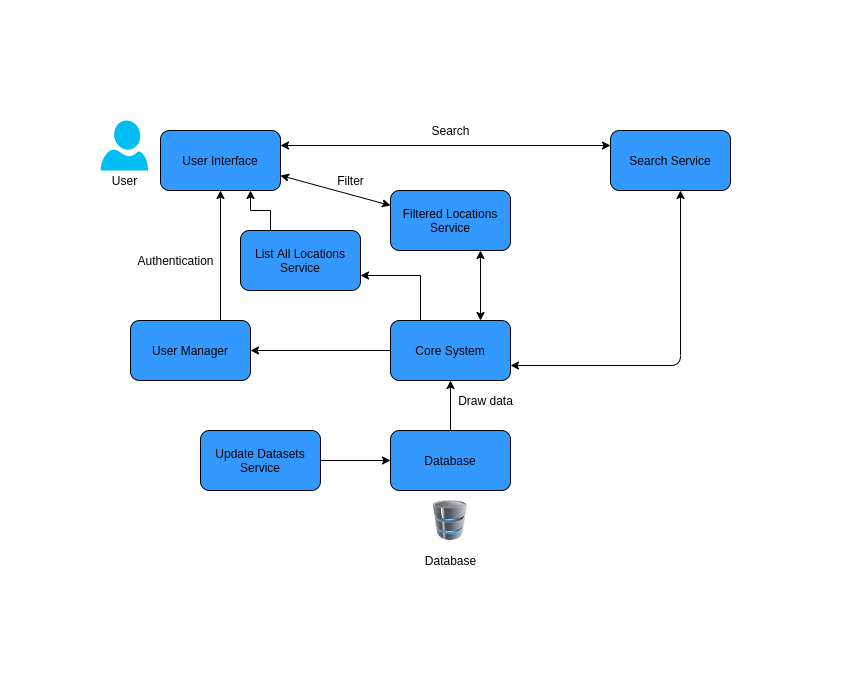

The diagram above was exported from draw.io. Its source (the exported page's mxGraphModel, read from the mxfile embedded in the PNG):
<mxGraphModel dx="868" dy="490" grid="1" gridSize="10" guides="1" tooltips="1" connect="1" arrows="1" fold="1" page="1" pageScale="1" pageWidth="850" pageHeight="700" math="0" shadow="0">
  <root>
    <mxCell id="0" />
    <mxCell id="1" parent="0" />
    <mxCell id="-M7ApznDfF8dB7Vfk_MY-13" style="edgeStyle=orthogonalEdgeStyle;rounded=0;orthogonalLoop=1;jettySize=auto;html=1;entryX=0.5;entryY=1;entryDx=0;entryDy=0;" parent="1" source="-M7ApznDfF8dB7Vfk_MY-2" target="-M7ApznDfF8dB7Vfk_MY-5" edge="1">
      <mxGeometry relative="1" as="geometry" />
    </mxCell>
    <mxCell id="-M7ApznDfF8dB7Vfk_MY-2" value="Database" style="rounded=1;whiteSpace=wrap;html=1;fillColor=#3399FF;" parent="1" vertex="1">
      <mxGeometry x="390" y="430" width="120" height="60" as="geometry" />
    </mxCell>
    <mxCell id="-M7ApznDfF8dB7Vfk_MY-3" value="User Interface" style="rounded=1;whiteSpace=wrap;html=1;strokeColor=#000000;fillColor=#3399FF;" parent="1" vertex="1">
      <mxGeometry x="160" y="130" width="120" height="60" as="geometry" />
    </mxCell>
    <mxCell id="-M7ApznDfF8dB7Vfk_MY-4" value="Search Service" style="rounded=1;whiteSpace=wrap;html=1;strokeColor=#000000;fillColor=#3399FF;" parent="1" vertex="1">
      <mxGeometry x="610" y="130" width="120" height="60" as="geometry" />
    </mxCell>
    <mxCell id="-M7ApznDfF8dB7Vfk_MY-45" style="edgeStyle=orthogonalEdgeStyle;rounded=0;orthogonalLoop=1;jettySize=auto;html=1;" parent="1" source="-M7ApznDfF8dB7Vfk_MY-5" target="-M7ApznDfF8dB7Vfk_MY-42" edge="1">
      <mxGeometry relative="1" as="geometry" />
    </mxCell>
    <mxCell id="-M7ApznDfF8dB7Vfk_MY-46" style="edgeStyle=orthogonalEdgeStyle;rounded=0;orthogonalLoop=1;jettySize=auto;html=1;exitX=0.25;exitY=0;exitDx=0;exitDy=0;entryX=1;entryY=0.75;entryDx=0;entryDy=0;" parent="1" source="-M7ApznDfF8dB7Vfk_MY-5" target="-M7ApznDfF8dB7Vfk_MY-41" edge="1">
      <mxGeometry relative="1" as="geometry">
        <mxPoint x="420.3103448275863" y="270" as="targetPoint" />
      </mxGeometry>
    </mxCell>
    <mxCell id="-M7ApznDfF8dB7Vfk_MY-5" value="Core System" style="rounded=1;whiteSpace=wrap;html=1;strokeColor=#000000;fillColor=#3399FF;" parent="1" vertex="1">
      <mxGeometry x="390" y="320" width="120" height="60" as="geometry" />
    </mxCell>
    <mxCell id="-M7ApznDfF8dB7Vfk_MY-40" style="edgeStyle=orthogonalEdgeStyle;rounded=0;orthogonalLoop=1;jettySize=auto;html=1;entryX=0.75;entryY=1;entryDx=0;entryDy=0;" parent="1" target="-M7ApznDfF8dB7Vfk_MY-3" edge="1">
      <mxGeometry relative="1" as="geometry">
        <mxPoint x="270" y="230" as="sourcePoint" />
        <Array as="points">
          <mxPoint x="270" y="210" />
          <mxPoint x="250" y="210" />
        </Array>
      </mxGeometry>
    </mxCell>
    <mxCell id="-M7ApznDfF8dB7Vfk_MY-8" value="" style="verticalLabelPosition=bottom;html=1;verticalAlign=top;align=center;strokeColor=none;fillColor=#00BEF2;shape=mxgraph.azure.user;" parent="1" vertex="1">
      <mxGeometry x="100" y="120" width="47.5" height="50" as="geometry" />
    </mxCell>
    <mxCell id="-M7ApznDfF8dB7Vfk_MY-9" value="User&lt;br&gt;" style="text;html=1;align=center;verticalAlign=middle;resizable=0;points=[];autosize=1;" parent="1" vertex="1">
      <mxGeometry x="103.75" y="170" width="40" height="20" as="geometry" />
    </mxCell>
    <mxCell id="-M7ApznDfF8dB7Vfk_MY-10" value="" style="image;html=1;image=img/lib/clip_art/computers/Database_128x128.png;strokeColor=#000000;fillColor=#3399FF;" parent="1" vertex="1">
      <mxGeometry x="425" y="500" width="50" height="40" as="geometry" />
    </mxCell>
    <mxCell id="-M7ApznDfF8dB7Vfk_MY-17" value="" style="endArrow=classic;startArrow=classic;html=1;exitX=1;exitY=0.25;exitDx=0;exitDy=0;entryX=0;entryY=0.25;entryDx=0;entryDy=0;" parent="1" source="-M7ApznDfF8dB7Vfk_MY-3" target="-M7ApznDfF8dB7Vfk_MY-4" edge="1">
      <mxGeometry width="50" height="50" relative="1" as="geometry">
        <mxPoint x="280" y="210" as="sourcePoint" />
        <mxPoint x="420" y="190" as="targetPoint" />
      </mxGeometry>
    </mxCell>
    <mxCell id="-M7ApznDfF8dB7Vfk_MY-19" style="edgeStyle=orthogonalEdgeStyle;rounded=0;orthogonalLoop=1;jettySize=auto;html=1;entryX=0;entryY=0.5;entryDx=0;entryDy=0;" parent="1" source="-M7ApznDfF8dB7Vfk_MY-18" target="-M7ApznDfF8dB7Vfk_MY-2" edge="1">
      <mxGeometry relative="1" as="geometry" />
    </mxCell>
    <mxCell id="-M7ApznDfF8dB7Vfk_MY-18" value="Update Datasets Service" style="rounded=1;whiteSpace=wrap;html=1;strokeColor=#000000;fillColor=#3399FF;" parent="1" vertex="1">
      <mxGeometry x="200" y="430" width="120" height="60" as="geometry" />
    </mxCell>
    <mxCell id="-M7ApznDfF8dB7Vfk_MY-21" value="Filtered Locations Service" style="rounded=1;whiteSpace=wrap;html=1;strokeColor=#000000;fillColor=#3399FF;" parent="1" vertex="1">
      <mxGeometry x="390" y="190" width="120" height="60" as="geometry" />
    </mxCell>
    <mxCell id="-M7ApznDfF8dB7Vfk_MY-22" value="" style="endArrow=classic;startArrow=classic;html=1;exitX=1;exitY=0.75;exitDx=0;exitDy=0;" parent="1" source="-M7ApznDfF8dB7Vfk_MY-5" edge="1">
      <mxGeometry width="50" height="50" relative="1" as="geometry">
        <mxPoint x="680" y="380" as="sourcePoint" />
        <mxPoint x="680" y="190" as="targetPoint" />
        <Array as="points">
          <mxPoint x="680" y="365" />
        </Array>
      </mxGeometry>
    </mxCell>
    <mxCell id="-M7ApznDfF8dB7Vfk_MY-35" value="" style="endArrow=classic;startArrow=classic;html=1;entryX=0.75;entryY=1;entryDx=0;entryDy=0;exitX=0.75;exitY=0;exitDx=0;exitDy=0;" parent="1" source="-M7ApznDfF8dB7Vfk_MY-5" target="-M7ApznDfF8dB7Vfk_MY-21" edge="1">
      <mxGeometry width="50" height="50" relative="1" as="geometry">
        <mxPoint x="460" y="300" as="sourcePoint" />
        <mxPoint x="510" y="250" as="targetPoint" />
      </mxGeometry>
    </mxCell>
    <mxCell id="-M7ApznDfF8dB7Vfk_MY-36" value="" style="endArrow=classic;startArrow=classic;html=1;exitX=1;exitY=0.75;exitDx=0;exitDy=0;entryX=0;entryY=0.25;entryDx=0;entryDy=0;" parent="1" source="-M7ApznDfF8dB7Vfk_MY-3" target="-M7ApznDfF8dB7Vfk_MY-21" edge="1">
      <mxGeometry width="50" height="50" relative="1" as="geometry">
        <mxPoint x="280" y="210" as="sourcePoint" />
        <mxPoint x="330" y="160" as="targetPoint" />
      </mxGeometry>
    </mxCell>
    <mxCell id="-M7ApznDfF8dB7Vfk_MY-37" value="Draw data" style="text;html=1;align=center;verticalAlign=middle;resizable=0;points=[];autosize=1;" parent="1" vertex="1">
      <mxGeometry x="450" y="390" width="70" height="20" as="geometry" />
    </mxCell>
    <mxCell id="-M7ApznDfF8dB7Vfk_MY-41" value="List All Locations Service" style="rounded=1;whiteSpace=wrap;html=1;strokeColor=#000000;fillColor=#3399FF;" parent="1" vertex="1">
      <mxGeometry x="240" y="230" width="120" height="60" as="geometry" />
    </mxCell>
    <mxCell id="-M7ApznDfF8dB7Vfk_MY-43" style="edgeStyle=orthogonalEdgeStyle;rounded=0;orthogonalLoop=1;jettySize=auto;html=1;exitX=0.75;exitY=0;exitDx=0;exitDy=0;" parent="1" source="-M7ApznDfF8dB7Vfk_MY-42" target="-M7ApznDfF8dB7Vfk_MY-3" edge="1">
      <mxGeometry relative="1" as="geometry" />
    </mxCell>
    <mxCell id="-M7ApznDfF8dB7Vfk_MY-42" value="User Manager" style="rounded=1;whiteSpace=wrap;html=1;strokeColor=#000000;fillColor=#3399FF;" parent="1" vertex="1">
      <mxGeometry x="130" y="320" width="120" height="60" as="geometry" />
    </mxCell>
    <mxCell id="3LO4JrctIH2RVyaOLgKh-1" value="Authentication" style="text;html=1;align=center;verticalAlign=middle;resizable=0;points=[];autosize=1;" vertex="1" parent="1">
      <mxGeometry x="130" y="250" width="90" height="20" as="geometry" />
    </mxCell>
    <mxCell id="3LO4JrctIH2RVyaOLgKh-2" value="Filter" style="text;html=1;align=center;verticalAlign=middle;resizable=0;points=[];autosize=1;" vertex="1" parent="1">
      <mxGeometry x="330" y="170" width="40" height="20" as="geometry" />
    </mxCell>
    <mxCell id="3LO4JrctIH2RVyaOLgKh-3" value="Search" style="text;html=1;align=center;verticalAlign=middle;resizable=0;points=[];autosize=1;" vertex="1" parent="1">
      <mxGeometry x="425" y="120" width="50" height="20" as="geometry" />
    </mxCell>
    <mxCell id="3LO4JrctIH2RVyaOLgKh-4" value="Database&lt;br&gt;" style="text;html=1;align=center;verticalAlign=middle;resizable=0;points=[];autosize=1;" vertex="1" parent="1">
      <mxGeometry x="415" y="550" width="70" height="20" as="geometry" />
    </mxCell>
  </root>
</mxGraphModel>